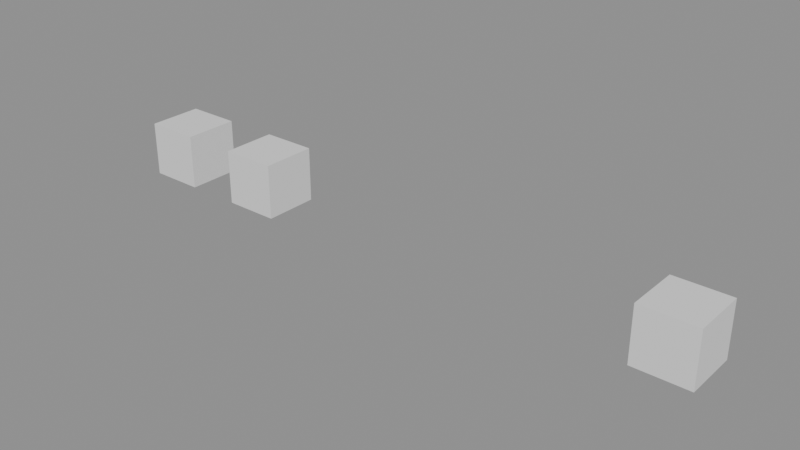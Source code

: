 # Source: shared_data_rig.blend  (saved by Blender 4.2.68; exported with 4.5.12 LTS)
import bpy
from mathutils import Matrix  # noqa: F401  (used for matrix-valued properties, if any)

bpy.ops.wm.read_factory_settings(use_empty=True)
scene = bpy.context.scene
scene.name = 'Scene'

# ---- meshes
me_cube = bpy.data.meshes.new('Cube')
me_cube.from_pydata([(-0.5, -0.5, -0.5), (-0.5, -0.5, 0.5), (-0.5, 0.5, -0.5), (-0.5, 0.5, 0.5), (0.5, -0.5, -0.5), (0.5, -0.5, 0.5), (0.5, 0.5, -0.5), (0.5, 0.5, 0.5)], [], [(0, 1, 3, 2), (2, 3, 7, 6), (6, 7, 5, 4), (4, 5, 1, 0), (2, 6, 4, 0), (7, 3, 1, 5)])
_uv = me_cube.uv_layers.new(name='UVMap')
_uv.uv.foreach_set('vector', [0.375, 0.0, 0.625, 0.0, 0.625, 0.25, 0.375, 0.25, 0.375, 0.25, 0.625, 0.25, 0.625, 0.5, 0.375, 0.5, 0.375, 0.5, 0.625, 0.5, 0.625, 0.75, 0.375, 0.75, 0.375, 0.75, 0.625, 0.75, 0.625, 1.0, 0.375, 1.0, 0.125, 0.5, 0.375, 0.5, 0.375, 0.75, 0.125, 0.75, 0.625, 0.5, 0.875, 0.5, 0.875, 0.75, 0.625, 0.75])
me_cube.update()
me_cube_001 = bpy.data.meshes.new('Cube.001')
me_cube_001.from_pydata([(-0.5, -0.5, -0.5), (-0.5, -0.5, 0.5), (-0.5, 0.5, -0.5), (-0.5, 0.5, 0.5), (0.5, -0.5, -0.5), (0.5, -0.5, 0.5), (0.5, 0.5, -0.5), (0.5, 0.5, 0.5)], [], [(0, 1, 3, 2), (2, 3, 7, 6), (6, 7, 5, 4), (4, 5, 1, 0), (2, 6, 4, 0), (7, 3, 1, 5)])
_uv = me_cube_001.uv_layers.new(name='UVMap')
_uv.uv.foreach_set('vector', [0.375, 0.0, 0.625, 0.0, 0.625, 0.25, 0.375, 0.25, 0.375, 0.25, 0.625, 0.25, 0.625, 0.5, 0.375, 0.5, 0.375, 0.5, 0.625, 0.5, 0.625, 0.75, 0.375, 0.75, 0.375, 0.75, 0.625, 0.75, 0.625, 1.0, 0.375, 1.0, 0.125, 0.5, 0.375, 0.5, 0.375, 0.75, 0.125, 0.75, 0.625, 0.5, 0.875, 0.5, 0.875, 0.75, 0.625, 0.75])
me_cube_001.update()
arm_armature = bpy.data.armatures.new('Armature')  # bones are not reproduced

# ---- objects
ob_shareda = bpy.data.objects.new('SharedA', me_cube)
ob_sharedb = bpy.data.objects.new('SharedB', me_cube)
ob_rig = bpy.data.objects.new('Rig', arm_armature)
ob_other = bpy.data.objects.new('Other', me_cube_001)

# ---- transforms, parenting, visibility, modifiers, constraints
ob_shareda.location = (0.0, 0.0, 0.0)
ob_sharedb.location = (2.0, 0.0, 0.0)
_m = ob_sharedb.modifiers.new('Armature', 'ARMATURE')
_m.object = ob_rig
ob_rig.location = (0.0, 5.0, 0.0)
ob_other.location = (10.0, 0.0, 0.0)

# ---- collection membership
scene.collection.objects.link(ob_shareda)
scene.collection.objects.link(ob_sharedb)
scene.collection.objects.link(ob_rig)
scene.collection.objects.link(ob_other)

# ---- scene / render settings (as saved in the file)
scene.frame_start = 1; scene.frame_end = 250; scene.frame_set(1)
scene.render.engine = 'BLENDER_EEVEE_NEXT'
bpy.context.view_layer.update()

# ---- added for rendering (the .blend has no active camera and no usable light): camera, sun + grey world if the file has none
cam_auto = bpy.data.cameras.new('AutoCamera')
cam_auto.lens = 50.0
cam_auto.sensor_width = 36.0
cam_auto.clip_end = 1000.0
ob_auto_camera = bpy.data.objects.new('AutoCamera', cam_auto)
scene.collection.objects.link(ob_auto_camera)
ob_auto_camera.location = (15.2612, -12.3135, 8.20899)
ob_auto_camera.rotation_euler = (1.09748, -7.21219e-08, 0.694738)
scene.camera = ob_auto_camera
light_auto_sun = bpy.data.lights.new('AutoSun', 'SUN')
light_auto_sun.energy = 3.0
light_auto_sun.angle = 0.0523599
ob_auto_sun = bpy.data.objects.new('AutoSun', light_auto_sun)
scene.collection.objects.link(ob_auto_sun)
ob_auto_sun.rotation_euler = (0.872665, 0.174533, 0.523599)
if scene.world is None:
    world_auto = bpy.data.worlds.new('AutoWorld')
    world_auto.color = (0.3, 0.3, 0.3)
    scene.world = world_auto
bpy.context.view_layer.update()
